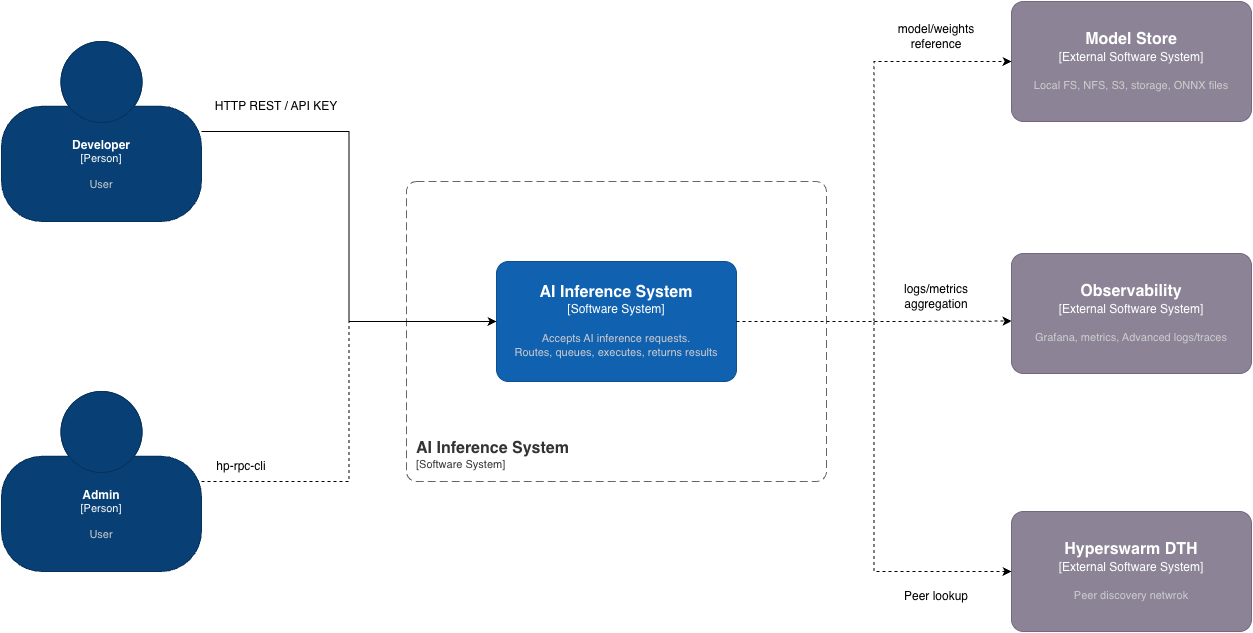

The diagram above was exported from draw.io. Its source (the exported page's mxGraphModel, read from the mxfile embedded in the PNG):
<mxGraphModel dx="2216" dy="1311" grid="1" gridSize="10" guides="1" tooltips="1" connect="1" arrows="1" fold="1" page="1" pageScale="1" pageWidth="850" pageHeight="1100" math="0" shadow="0">
  <root>
    <mxCell id="0" />
    <mxCell id="1" parent="0" />
    <object placeholders="1" c4Name="Developer" c4Type="Person" c4Description="User" label="&lt;font style=&quot;font-size: 12px&quot;&gt;&lt;b&gt;%c4Name%&lt;/b&gt;&lt;/font&gt;&lt;div&gt;[%c4Type%]&lt;/div&gt;&lt;br&gt;&lt;div&gt;&lt;font style=&quot;font-size: 11px&quot;&gt;&lt;font color=&quot;#cccccc&quot;&gt;%c4Description%&lt;/font&gt;&lt;/div&gt;" id="YcGJMiAJyOohEW8rCHNc-1">
      <mxCell parent="1" style="html=1;fontSize=11;dashed=0;whiteSpace=wrap;fillColor=#083F75;strokeColor=#06315C;fontColor=#ffffff;shape=mxgraph.c4.person2;align=center;metaEdit=1;points=[[0.5,0,0],[1,0.5,0],[1,0.75,0],[0.75,1,0],[0.5,1,0],[0.25,1,0],[0,0.75,0],[0,0.5,0]];resizable=0;" vertex="1">
        <mxGeometry height="180" width="200" x="230" y="240" as="geometry" />
      </mxCell>
    </object>
    <object placeholders="1" c4Name="Admin" c4Type="Person" c4Description="User" label="&lt;font style=&quot;font-size: 12px&quot;&gt;&lt;b&gt;%c4Name%&lt;/b&gt;&lt;/font&gt;&lt;div&gt;[%c4Type%]&lt;/div&gt;&lt;br&gt;&lt;div&gt;&lt;font style=&quot;font-size: 11px&quot;&gt;&lt;font color=&quot;#cccccc&quot;&gt;%c4Description%&lt;/font&gt;&lt;/div&gt;" id="YcGJMiAJyOohEW8rCHNc-2">
      <mxCell parent="1" style="html=1;fontSize=11;dashed=0;whiteSpace=wrap;fillColor=#083F75;strokeColor=#06315C;fontColor=#ffffff;shape=mxgraph.c4.person2;align=center;metaEdit=1;points=[[0.5,0,0],[1,0.5,0],[1,0.75,0],[0.75,1,0],[0.5,1,0],[0.25,1,0],[0,0.75,0],[0,0.5,0]];resizable=0;" vertex="1">
        <mxGeometry height="180" width="200" x="230" y="590" as="geometry" />
      </mxCell>
    </object>
    <object placeholders="1" c4Name="AI Inference System" c4Type="Software System" c4Description="Accepts AI inference requests.&#10;Routes, queues, executes, returns results" label="&lt;font style=&quot;font-size: 16px&quot;&gt;&lt;b&gt;%c4Name%&lt;/b&gt;&lt;/font&gt;&lt;div&gt;[%c4Type%]&lt;/div&gt;&lt;br&gt;&lt;div&gt;&lt;font style=&quot;font-size: 11px&quot;&gt;&lt;font color=&quot;#cccccc&quot;&gt;%c4Description%&lt;/font&gt;&lt;/div&gt;" id="YcGJMiAJyOohEW8rCHNc-3">
      <mxCell parent="1" style="rounded=1;whiteSpace=wrap;html=1;labelBackgroundColor=none;fillColor=#1061B0;fontColor=#ffffff;align=center;arcSize=10;strokeColor=#0D5091;metaEdit=1;resizable=0;points=[[0.25,0,0],[0.5,0,0],[0.75,0,0],[1,0.25,0],[1,0.5,0],[1,0.75,0],[0.75,1,0],[0.5,1,0],[0.25,1,0],[0,0.75,0],[0,0.5,0],[0,0.25,0]];" vertex="1">
        <mxGeometry height="120" width="240" x="725" y="460" as="geometry" />
      </mxCell>
    </object>
    <object placeholders="1" c4Name="AI Inference System&#10;" c4Type="SystemScopeBoundary" c4Application="Software System" label="&lt;font style=&quot;font-size: 16px&quot;&gt;&lt;b&gt;&lt;div style=&quot;text-align: left&quot;&gt;%c4Name%&lt;/div&gt;&lt;/b&gt;&lt;/font&gt;&lt;div style=&quot;text-align: left&quot;&gt;[%c4Application%]&lt;/div&gt;" id="YcGJMiAJyOohEW8rCHNc-4">
      <mxCell parent="1" style="rounded=1;fontSize=11;whiteSpace=wrap;html=1;dashed=1;arcSize=20;fillColor=none;strokeColor=#666666;fontColor=#333333;labelBackgroundColor=none;align=left;verticalAlign=bottom;labelBorderColor=none;spacingTop=0;spacing=10;dashPattern=8 4;metaEdit=1;rotatable=0;perimeter=rectanglePerimeter;noLabel=0;labelPadding=0;allowArrows=0;connectable=0;expand=0;recursiveResize=0;editable=1;pointerEvents=0;absoluteArcSize=1;points=[[0.25,0,0],[0.5,0,0],[0.75,0,0],[1,0.25,0],[1,0.5,0],[1,0.75,0],[0.75,1,0],[0.5,1,0],[0.25,1,0],[0,0.75,0],[0,0.5,0],[0,0.25,0]];" vertex="1">
        <mxGeometry height="300" width="420" x="635" y="380" as="geometry" />
      </mxCell>
    </object>
    <object placeholders="1" c4Name="Model Store" c4Type="External Software System" c4Description="Local FS, NFS, S3, storage, ONNX files" label="&lt;font style=&quot;font-size: 16px&quot;&gt;&lt;b&gt;%c4Name%&lt;/b&gt;&lt;/font&gt;&lt;div&gt;[%c4Type%]&lt;/div&gt;&lt;br&gt;&lt;div&gt;&lt;font style=&quot;font-size: 11px&quot;&gt;&lt;font color=&quot;#cccccc&quot;&gt;%c4Description%&lt;/font&gt;&lt;/div&gt;" id="YcGJMiAJyOohEW8rCHNc-5">
      <mxCell parent="1" style="rounded=1;whiteSpace=wrap;html=1;labelBackgroundColor=none;fillColor=#8C8496;fontColor=#ffffff;align=center;arcSize=10;strokeColor=#736782;metaEdit=1;resizable=0;points=[[0.25,0,0],[0.5,0,0],[0.75,0,0],[1,0.25,0],[1,0.5,0],[1,0.75,0],[0.75,1,0],[0.5,1,0],[0.25,1,0],[0,0.75,0],[0,0.5,0],[0,0.25,0]];" vertex="1">
        <mxGeometry height="120" width="240" x="1240" y="200" as="geometry" />
      </mxCell>
    </object>
    <object placeholders="1" c4Name="Observability" c4Type="External Software System" c4Description="Grafana, metrics, Advanced logs/traces" label="&lt;font style=&quot;font-size: 16px&quot;&gt;&lt;b&gt;%c4Name%&lt;/b&gt;&lt;/font&gt;&lt;div&gt;[%c4Type%]&lt;/div&gt;&lt;br&gt;&lt;div&gt;&lt;font style=&quot;font-size: 11px&quot;&gt;&lt;font color=&quot;#cccccc&quot;&gt;%c4Description%&lt;/font&gt;&lt;/div&gt;" id="YcGJMiAJyOohEW8rCHNc-6">
      <mxCell parent="1" style="rounded=1;whiteSpace=wrap;html=1;labelBackgroundColor=none;fillColor=#8C8496;fontColor=#ffffff;align=center;arcSize=10;strokeColor=#736782;metaEdit=1;resizable=0;points=[[0.25,0,0],[0.5,0,0],[0.75,0,0],[1,0.25,0],[1,0.5,0],[1,0.75,0],[0.75,1,0],[0.5,1,0],[0.25,1,0],[0,0.75,0],[0,0.5,0],[0,0.25,0]];" vertex="1">
        <mxGeometry height="120" width="240" x="1240" y="452" as="geometry" />
      </mxCell>
    </object>
    <mxCell id="YcGJMiAJyOohEW8rCHNc-9" edge="1" parent="1" source="YcGJMiAJyOohEW8rCHNc-1" style="edgeStyle=orthogonalEdgeStyle;rounded=0;orthogonalLoop=1;jettySize=auto;html=1;entryX=0;entryY=0.5;entryDx=0;entryDy=0;entryPerimeter=0;" target="YcGJMiAJyOohEW8rCHNc-3">
      <mxGeometry relative="1" as="geometry" />
    </mxCell>
    <mxCell id="YcGJMiAJyOohEW8rCHNc-10" edge="1" parent="1" source="YcGJMiAJyOohEW8rCHNc-2" style="edgeStyle=orthogonalEdgeStyle;rounded=0;orthogonalLoop=1;jettySize=auto;html=1;entryX=0;entryY=0.5;entryDx=0;entryDy=0;entryPerimeter=0;dashed=1;" target="YcGJMiAJyOohEW8rCHNc-3">
      <mxGeometry relative="1" as="geometry" />
    </mxCell>
    <mxCell id="YcGJMiAJyOohEW8rCHNc-11" edge="1" parent="1" source="YcGJMiAJyOohEW8rCHNc-3" style="edgeStyle=orthogonalEdgeStyle;rounded=0;orthogonalLoop=1;jettySize=auto;html=1;entryX=0;entryY=0.5;entryDx=0;entryDy=0;entryPerimeter=0;dashed=1;" target="YcGJMiAJyOohEW8rCHNc-5">
      <mxGeometry relative="1" as="geometry" />
    </mxCell>
    <mxCell id="YcGJMiAJyOohEW8rCHNc-12" edge="1" parent="1" source="YcGJMiAJyOohEW8rCHNc-3" style="edgeStyle=orthogonalEdgeStyle;rounded=0;orthogonalLoop=1;jettySize=auto;html=1;entryX=0;entryY=0.563;entryDx=0;entryDy=0;entryPerimeter=0;dashed=1;" target="YcGJMiAJyOohEW8rCHNc-6">
      <mxGeometry relative="1" as="geometry" />
    </mxCell>
    <mxCell id="YcGJMiAJyOohEW8rCHNc-13" parent="1" style="text;html=1;whiteSpace=wrap;strokeColor=none;fillColor=none;align=center;verticalAlign=middle;rounded=0;" value="HTTP REST / API KEY" vertex="1">
      <mxGeometry height="30" width="150" x="430" y="290" as="geometry" />
    </mxCell>
    <mxCell id="YcGJMiAJyOohEW8rCHNc-14" parent="1" style="text;html=1;whiteSpace=wrap;strokeColor=none;fillColor=none;align=center;verticalAlign=middle;rounded=0;" value="hp-rpc-cli" vertex="1">
      <mxGeometry height="30" width="60" x="440" y="650" as="geometry" />
    </mxCell>
    <mxCell id="YcGJMiAJyOohEW8rCHNc-15" parent="1" style="text;html=1;whiteSpace=wrap;strokeColor=none;fillColor=none;align=center;verticalAlign=middle;rounded=0;" value="model/weights reference" vertex="1">
      <mxGeometry height="30" width="130" x="1100" y="220" as="geometry" />
    </mxCell>
    <mxCell id="YcGJMiAJyOohEW8rCHNc-16" parent="1" style="text;html=1;whiteSpace=wrap;strokeColor=none;fillColor=none;align=center;verticalAlign=middle;rounded=0;" value="logs/metrics aggregation" vertex="1">
      <mxGeometry height="30" width="110" x="1110" y="480" as="geometry" />
    </mxCell>
    <object placeholders="1" c4Name="Hyperswarm DTH" c4Type="External Software System" c4Description="Peer discovery netwrok" label="&lt;font style=&quot;font-size: 16px&quot;&gt;&lt;b&gt;%c4Name%&lt;/b&gt;&lt;/font&gt;&lt;div&gt;[%c4Type%]&lt;/div&gt;&lt;br&gt;&lt;div&gt;&lt;font style=&quot;font-size: 11px&quot;&gt;&lt;font color=&quot;#cccccc&quot;&gt;%c4Description%&lt;/font&gt;&lt;/div&gt;" id="YcGJMiAJyOohEW8rCHNc-17">
      <mxCell parent="1" style="rounded=1;whiteSpace=wrap;html=1;labelBackgroundColor=none;fillColor=#8C8496;fontColor=#ffffff;align=center;arcSize=10;strokeColor=#736782;metaEdit=1;resizable=0;points=[[0.25,0,0],[0.5,0,0],[0.75,0,0],[1,0.25,0],[1,0.5,0],[1,0.75,0],[0.75,1,0],[0.5,1,0],[0.25,1,0],[0,0.75,0],[0,0.5,0],[0,0.25,0]];" vertex="1">
        <mxGeometry height="120" width="240" x="1240" y="710" as="geometry" />
      </mxCell>
    </object>
    <mxCell id="YcGJMiAJyOohEW8rCHNc-18" edge="1" parent="1" source="YcGJMiAJyOohEW8rCHNc-3" style="edgeStyle=orthogonalEdgeStyle;rounded=0;orthogonalLoop=1;jettySize=auto;html=1;entryX=0;entryY=0.5;entryDx=0;entryDy=0;entryPerimeter=0;dashed=1;" target="YcGJMiAJyOohEW8rCHNc-17">
      <mxGeometry relative="1" as="geometry" />
    </mxCell>
    <mxCell id="YcGJMiAJyOohEW8rCHNc-19" parent="1" style="text;html=1;whiteSpace=wrap;strokeColor=none;fillColor=none;align=center;verticalAlign=middle;rounded=0;" value="Peer lookup" vertex="1">
      <mxGeometry height="30" width="110" x="1110" y="780" as="geometry" />
    </mxCell>
  </root>
</mxGraphModel>